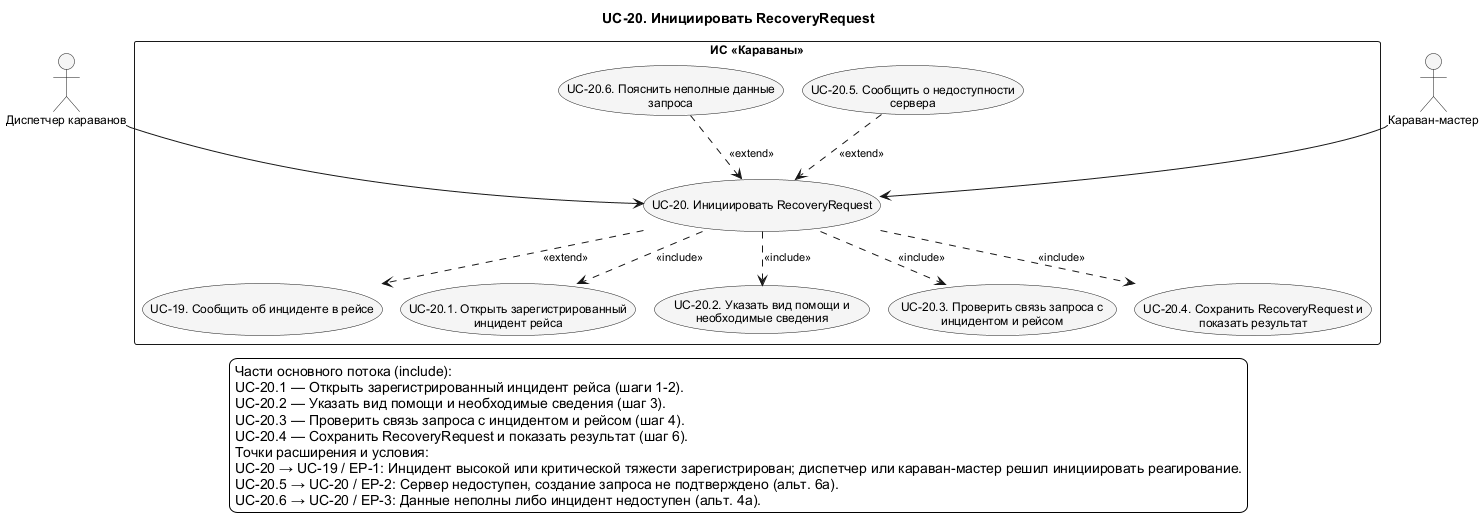

The diagram above was rendered by PlantUML. Its source (embedded in the PNG):
@startuml UC_20_Detail
!pragma layout smetana
skinparam shadowing false
skinparam defaultFontName Arial
skinparam defaultFontSize 12
skinparam backgroundColor white
skinparam nodesep 75
skinparam ranksep 100
skinparam ArrowFontSize 11
skinparam usecaseBackgroundColor #F5F5F5
skinparam activityBackgroundColor #F5F5F5
top to bottom direction
title UC-20. Инициировать RecoveryRequest

actor "Диспетчер караванов" as Dispatcher
actor "Караван-мастер" as CaravanMaster
rectangle "ИС «Караваны»" as SystemBoundary {
  usecase "UC-19. Сообщить об инциденте в рейсе" as UC19
  usecase "UC-20. Инициировать RecoveryRequest" as UC20
  usecase "UC-20.1. Открыть зарегистрированный\nинцидент рейса" as UC20_1
  usecase "UC-20.2. Указать вид помощи и\nнеобходимые сведения" as UC20_2
  usecase "UC-20.3. Проверить связь запроса с\nинцидентом и рейсом" as UC20_3
  usecase "UC-20.4. Сохранить RecoveryRequest и\nпоказать результат" as UC20_4
  usecase "UC-20.5. Сообщить о недоступности\nсервера" as UC20_5
  usecase "UC-20.6. Пояснить неполные данные\nзапроса" as UC20_6
}
' edge:R069
UC20 ..> UC19 : <<extend>>
' edge:R219
UC20 ..> UC20_1 : <<include>>
' edge:R220
UC20 ..> UC20_2 : <<include>>
' edge:R221
UC20 ..> UC20_3 : <<include>>
' edge:R222
UC20 ..> UC20_4 : <<include>>
' edge:R223
UC20_5 ..> UC20 : <<extend>>
' edge:R224
UC20_6 ..> UC20 : <<extend>>
' edge:R012
Dispatcher --> UC20
' edge:R029
CaravanMaster --> UC20
legend bottom
  Части основного потока (include):
  UC-20.1 — Открыть зарегистрированный инцидент рейса (шаги 1-2).
  UC-20.2 — Указать вид помощи и необходимые сведения (шаг 3).
  UC-20.3 — Проверить связь запроса с инцидентом и рейсом (шаг 4).
  UC-20.4 — Сохранить RecoveryRequest и показать результат (шаг 6).
  Точки расширения и условия:
  UC-20 → UC-19 / EP-1: Инцидент высокой или критической тяжести зарегистрирован; диспетчер или караван-мастер решил инициировать реагирование.
  UC-20.5 → UC-20 / EP-2: Сервер недоступен, создание запроса не подтверждено (альт. 6а).
  UC-20.6 → UC-20 / EP-3: Данные неполны либо инцидент недоступен (альт. 4а).
endlegend
@enduml